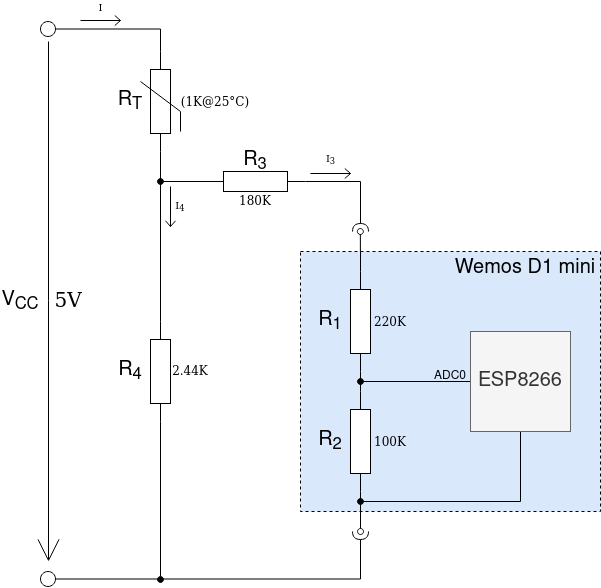

The diagram above was exported from draw.io. Its source (the exported page's mxGraphModel, read from the mxfile embedded in the PNG):
<mxGraphModel dx="1350" dy="1714" grid="1" gridSize="10" guides="1" tooltips="1" connect="1" arrows="1" fold="1" page="1" pageScale="1" pageWidth="1169" pageHeight="827" math="0" shadow="0">
  <root>
    <mxCell id="0" />
    <mxCell id="1" parent="0" />
    <mxCell id="2" value="" style="rounded=0;whiteSpace=wrap;html=1;fontSize=20;dashed=1;fillColor=#dae8fc;" vertex="1" parent="1">
      <mxGeometry x="540" y="-490" width="300" height="260" as="geometry" />
    </mxCell>
    <mxCell id="3" style="edgeStyle=orthogonalEdgeStyle;rounded=0;orthogonalLoop=1;jettySize=auto;html=1;exitX=1;exitY=0.5;exitDx=0;exitDy=0;exitPerimeter=0;endArrow=oval;endFill=1;" edge="1" source="5" parent="1">
      <mxGeometry relative="1" as="geometry">
        <mxPoint x="400" y="-162" as="targetPoint" />
      </mxGeometry>
    </mxCell>
    <mxCell id="4" style="edgeStyle=orthogonalEdgeStyle;rounded=0;orthogonalLoop=1;jettySize=auto;html=1;exitX=0;exitY=0.5;exitDx=0;exitDy=0;exitPerimeter=0;entryX=0;entryY=0.5;entryDx=0;entryDy=0;entryPerimeter=0;endArrow=none;endFill=0;" edge="1" source="5" parent="1">
      <mxGeometry relative="1" as="geometry">
        <mxPoint x="400" y="-590" as="targetPoint" />
      </mxGeometry>
    </mxCell>
    <mxCell id="5" value="" style="pointerEvents=1;verticalLabelPosition=bottom;shadow=0;dashed=0;align=center;html=1;verticalAlign=top;shape=mxgraph.electrical.resistors.resistor_1;rotation=90;" vertex="1" parent="1">
      <mxGeometry x="350" y="-380" width="100" height="20" as="geometry" />
    </mxCell>
    <mxCell id="6" style="edgeStyle=orthogonalEdgeStyle;rounded=0;orthogonalLoop=1;jettySize=auto;html=1;exitX=1;exitY=0.5;exitDx=0;exitDy=0;exitPerimeter=0;entryX=0;entryY=0.5;entryDx=0;entryDy=0;entryPerimeter=0;endArrow=none;endFill=0;" edge="1" source="8" target="10" parent="1">
      <mxGeometry relative="1" as="geometry" />
    </mxCell>
    <mxCell id="7" style="edgeStyle=orthogonalEdgeStyle;rounded=0;orthogonalLoop=1;jettySize=auto;html=1;exitX=0;exitY=0.5;exitDx=0;exitDy=0;exitPerimeter=0;startArrow=none;startFill=0;endArrow=oval;endFill=0;fontSize=12;" edge="1" source="8" parent="1">
      <mxGeometry relative="1" as="geometry">
        <mxPoint x="599.8571428571429" y="-510" as="targetPoint" />
      </mxGeometry>
    </mxCell>
    <mxCell id="8" value="" style="pointerEvents=1;verticalLabelPosition=bottom;shadow=0;dashed=0;align=center;html=1;verticalAlign=top;shape=mxgraph.electrical.resistors.resistor_1;rotation=90;" vertex="1" parent="1">
      <mxGeometry x="550" y="-430" width="100" height="20" as="geometry" />
    </mxCell>
    <mxCell id="9" style="edgeStyle=orthogonalEdgeStyle;rounded=0;orthogonalLoop=1;jettySize=auto;html=1;exitX=1;exitY=0.5;exitDx=0;exitDy=0;exitPerimeter=0;startArrow=none;startFill=0;endArrow=oval;endFill=0;fontSize=12;" edge="1" source="10" parent="1">
      <mxGeometry relative="1" as="geometry">
        <mxPoint x="600.0344827586207" y="-210" as="targetPoint" />
      </mxGeometry>
    </mxCell>
    <mxCell id="10" value="" style="pointerEvents=1;verticalLabelPosition=bottom;shadow=0;dashed=0;align=center;html=1;verticalAlign=top;shape=mxgraph.electrical.resistors.resistor_1;rotation=90;" vertex="1" parent="1">
      <mxGeometry x="550" y="-310" width="100" height="20" as="geometry" />
    </mxCell>
    <mxCell id="11" value="" style="verticalLabelPosition=bottom;shadow=0;dashed=0;align=center;html=1;verticalAlign=top;strokeWidth=1;shape=ellipse;perimeter=ellipsePerimeter;" vertex="1" parent="1">
      <mxGeometry x="280" y="-170" width="15" height="15" as="geometry" />
    </mxCell>
    <mxCell id="12" style="edgeStyle=orthogonalEdgeStyle;rounded=0;orthogonalLoop=1;jettySize=auto;html=1;exitX=1;exitY=0.5;exitDx=0;exitDy=0;entryX=1;entryY=0.5;entryDx=0;entryDy=0;entryPerimeter=0;endArrow=none;endFill=0;" edge="1" source="13" parent="1">
      <mxGeometry relative="1" as="geometry">
        <mxPoint x="400" y="-690" as="targetPoint" />
      </mxGeometry>
    </mxCell>
    <mxCell id="13" value="" style="verticalLabelPosition=bottom;shadow=0;dashed=0;align=center;html=1;verticalAlign=top;strokeWidth=1;shape=ellipse;perimeter=ellipsePerimeter;" vertex="1" parent="1">
      <mxGeometry x="280" y="-720" width="15" height="15" as="geometry" />
    </mxCell>
    <mxCell id="14" value="R&lt;sub&gt;T&lt;/sub&gt;" style="text;html=1;strokeColor=none;fillColor=none;align=center;verticalAlign=middle;whiteSpace=wrap;rounded=0;fontSize=20;fontFamily=Helvetica;" vertex="1" parent="1">
      <mxGeometry x="350" y="-650" width="40" height="20" as="geometry" />
    </mxCell>
    <mxCell id="15" value="&lt;font face=&quot;Verdana&quot;&gt;2.44K&lt;/font&gt;" style="text;html=1;strokeColor=none;fillColor=none;align=center;verticalAlign=middle;whiteSpace=wrap;rounded=0;fontFamily=Helvetica;" vertex="1" parent="1">
      <mxGeometry x="410" y="-380" width="40" height="20" as="geometry" />
    </mxCell>
    <mxCell id="16" value="220K" style="text;html=1;strokeColor=none;fillColor=none;align=center;verticalAlign=middle;whiteSpace=wrap;rounded=0;fontFamily=Verdana;" vertex="1" parent="1">
      <mxGeometry x="610" y="-430" width="40" height="20" as="geometry" />
    </mxCell>
    <mxCell id="17" value="100K" style="text;html=1;strokeColor=none;fillColor=none;align=center;verticalAlign=middle;whiteSpace=wrap;rounded=0;fontFamily=Verdana;" vertex="1" parent="1">
      <mxGeometry x="610" y="-310" width="40" height="20" as="geometry" />
    </mxCell>
    <mxCell id="18" value="" style="endArrow=open;html=1;strokeWidth=1;endFill=0;endSize=20;fontSize=20;" edge="1" parent="1">
      <mxGeometry width="100" relative="1" as="geometry">
        <mxPoint x="288" y="-700" as="sourcePoint" />
        <mxPoint x="288" y="-180" as="targetPoint" />
      </mxGeometry>
    </mxCell>
    <mxCell id="19" value="&lt;div&gt;V&lt;sub&gt;CC&lt;/sub&gt;&lt;/div&gt;" style="text;html=1;strokeColor=none;fillColor=none;align=center;verticalAlign=middle;whiteSpace=wrap;rounded=0;fontSize=20;" vertex="1" parent="1">
      <mxGeometry x="240" y="-450" width="40" height="20" as="geometry" />
    </mxCell>
    <mxCell id="20" style="edgeStyle=orthogonalEdgeStyle;rounded=0;orthogonalLoop=1;jettySize=auto;html=1;exitX=0;exitY=0.5;exitDx=0;exitDy=0;exitPerimeter=0;startArrow=none;startFill=0;endArrow=oval;endFill=1;fontSize=20;" edge="1" source="22" parent="1">
      <mxGeometry relative="1" as="geometry">
        <mxPoint x="400" y="-560" as="targetPoint" />
        <Array as="points">
          <mxPoint x="450" y="-560" />
          <mxPoint x="450" y="-560" />
        </Array>
      </mxGeometry>
    </mxCell>
    <mxCell id="21" style="edgeStyle=orthogonalEdgeStyle;rounded=0;orthogonalLoop=1;jettySize=auto;html=1;exitX=1;exitY=0.5;exitDx=0;exitDy=0;exitPerimeter=0;startArrow=none;startFill=0;endArrow=halfCircle;endFill=0;fontSize=12;" edge="1" source="22" parent="1">
      <mxGeometry relative="1" as="geometry">
        <mxPoint x="600" y="-510" as="targetPoint" />
      </mxGeometry>
    </mxCell>
    <mxCell id="22" value="" style="pointerEvents=1;verticalLabelPosition=bottom;shadow=0;dashed=0;align=center;html=1;verticalAlign=top;shape=mxgraph.electrical.resistors.resistor_1;rotation=0;" vertex="1" parent="1">
      <mxGeometry x="445" y="-570" width="100" height="20" as="geometry" />
    </mxCell>
    <mxCell id="23" value="&lt;font face=&quot;Verdana&quot;&gt;180K&lt;/font&gt;" style="text;html=1;strokeColor=none;fillColor=none;align=center;verticalAlign=middle;whiteSpace=wrap;rounded=0;fontFamily=Helvetica;" vertex="1" parent="1">
      <mxGeometry x="475" y="-550" width="40" height="20" as="geometry" />
    </mxCell>
    <mxCell id="24" style="edgeStyle=orthogonalEdgeStyle;rounded=0;orthogonalLoop=1;jettySize=auto;html=1;exitX=0;exitY=0.5;exitDx=0;exitDy=0;startArrow=none;startFill=0;endArrow=oval;endFill=1;fontSize=20;" edge="1" source="26" parent="1">
      <mxGeometry relative="1" as="geometry">
        <mxPoint x="600" y="-360" as="targetPoint" />
      </mxGeometry>
    </mxCell>
    <mxCell id="25" style="edgeStyle=orthogonalEdgeStyle;rounded=0;orthogonalLoop=1;jettySize=auto;html=1;startArrow=none;startFill=0;endArrow=oval;endFill=1;fontSize=12;" edge="1" source="26" parent="1">
      <mxGeometry relative="1" as="geometry">
        <mxPoint x="600" y="-240" as="targetPoint" />
        <Array as="points">
          <mxPoint x="760" y="-240" />
        </Array>
      </mxGeometry>
    </mxCell>
    <mxCell id="26" value="ESP8266" style="whiteSpace=wrap;html=1;aspect=fixed;fontSize=20;fillColor=#f5f5f5;strokeColor=#666666;fontColor=#333333;" vertex="1" parent="1">
      <mxGeometry x="710" y="-410" width="100" height="100" as="geometry" />
    </mxCell>
    <mxCell id="27" value="Wemos D1 mini" style="text;html=1;strokeColor=none;fillColor=none;align=center;verticalAlign=middle;whiteSpace=wrap;rounded=0;fontSize=20;" vertex="1" parent="1">
      <mxGeometry x="690" y="-483" width="150" height="20" as="geometry" />
    </mxCell>
    <mxCell id="28" value="ADC0" style="text;html=1;strokeColor=none;fillColor=none;align=center;verticalAlign=middle;whiteSpace=wrap;rounded=0;fontSize=12;" vertex="1" parent="1">
      <mxGeometry x="670" y="-370" width="40" height="10" as="geometry" />
    </mxCell>
    <mxCell id="29" style="edgeStyle=orthogonalEdgeStyle;rounded=0;orthogonalLoop=1;jettySize=auto;html=1;exitX=1;exitY=0.5;exitDx=0;exitDy=0;startArrow=none;startFill=0;endArrow=halfCircle;endFill=0;fontSize=12;" edge="1" source="11" parent="1">
      <mxGeometry relative="1" as="geometry">
        <mxPoint x="600" y="-210" as="targetPoint" />
        <mxPoint x="555" y="-549.9999999999999" as="sourcePoint" />
      </mxGeometry>
    </mxCell>
    <mxCell id="30" value="(1K@25°C)" style="text;html=1;strokeColor=none;fillColor=none;align=center;verticalAlign=middle;whiteSpace=wrap;rounded=0;fontSize=12;fontFamily=Verdana;" vertex="1" parent="1">
      <mxGeometry x="435" y="-650" width="40" height="20" as="geometry" />
    </mxCell>
    <mxCell id="31" value="" style="pointerEvents=1;verticalLabelPosition=bottom;shadow=0;dashed=0;align=center;html=1;verticalAlign=top;shape=mxgraph.electrical.resistors.resistor_1;strokeColor=#000000;fontSize=12;rotation=-90;" vertex="1" parent="1">
      <mxGeometry x="350" y="-650" width="100" height="20" as="geometry" />
    </mxCell>
    <mxCell id="32" value="" style="endArrow=none;html=1;fontSize=12;" edge="1" parent="1">
      <mxGeometry width="50" height="50" relative="1" as="geometry">
        <mxPoint x="380" y="-660" as="sourcePoint" />
        <mxPoint x="420" y="-630" as="targetPoint" />
      </mxGeometry>
    </mxCell>
    <mxCell id="33" value="" style="endArrow=none;html=1;fontSize=12;" edge="1" parent="1">
      <mxGeometry width="50" height="50" relative="1" as="geometry">
        <mxPoint x="420" y="-610" as="sourcePoint" />
        <mxPoint x="420" y="-630" as="targetPoint" />
      </mxGeometry>
    </mxCell>
    <mxCell id="34" value="I&lt;sub&gt;3&lt;/sub&gt;" style="verticalLabelPosition=top;verticalAlign=bottom;shape=mxgraph.electrical.signal_sources.current_flow;shadow=0;dashed=0;align=center;strokeWidth=1;fontSize=10;html=1;fontFamily=Verdana;" vertex="1" parent="1">
      <mxGeometry x="550" y="-573" width="40" height="10" as="geometry" />
    </mxCell>
    <mxCell id="35" value="&lt;font style=&quot;font-size: 20px&quot;&gt;R&lt;sub&gt;3&lt;/sub&gt;&lt;/font&gt;" style="text;html=1;strokeColor=none;fillColor=none;align=center;verticalAlign=middle;whiteSpace=wrap;rounded=0;fontFamily=Helvetica;" vertex="1" parent="1">
      <mxGeometry x="475" y="-590" width="40" height="20" as="geometry" />
    </mxCell>
    <mxCell id="36" value="&lt;font style=&quot;font-size: 20px&quot;&gt;R&lt;sub&gt;4&lt;/sub&gt;&lt;/font&gt;" style="text;html=1;strokeColor=none;fillColor=none;align=center;verticalAlign=middle;whiteSpace=wrap;rounded=0;fontFamily=Helvetica;" vertex="1" parent="1">
      <mxGeometry x="350" y="-380" width="40" height="20" as="geometry" />
    </mxCell>
    <mxCell id="37" value="&lt;div&gt;I&lt;br&gt;&lt;/div&gt;" style="verticalLabelPosition=top;verticalAlign=bottom;shape=mxgraph.electrical.signal_sources.current_flow;shadow=0;dashed=0;align=center;strokeWidth=1;fontSize=10;html=1;fontFamily=Verdana;" vertex="1" parent="1">
      <mxGeometry x="320" y="-726" width="40" height="10" as="geometry" />
    </mxCell>
    <mxCell id="38" value="&lt;font style=&quot;font-size: 20px&quot;&gt;R&lt;sub&gt;1&lt;/sub&gt;&lt;/font&gt;" style="text;html=1;strokeColor=none;fillColor=none;align=center;verticalAlign=middle;whiteSpace=wrap;rounded=0;fontFamily=Helvetica;" vertex="1" parent="1">
      <mxGeometry x="550" y="-430" width="40" height="20" as="geometry" />
    </mxCell>
    <mxCell id="39" value="&lt;font style=&quot;font-size: 20px&quot;&gt;R&lt;sub&gt;2&lt;/sub&gt;&lt;/font&gt;" style="text;html=1;strokeColor=none;fillColor=none;align=center;verticalAlign=middle;whiteSpace=wrap;rounded=0;fontFamily=Helvetica;" vertex="1" parent="1">
      <mxGeometry x="550" y="-310" width="40" height="20" as="geometry" />
    </mxCell>
    <mxCell id="40" value="" style="verticalLabelPosition=top;verticalAlign=bottom;shape=mxgraph.electrical.signal_sources.current_flow;shadow=0;dashed=0;align=center;strokeWidth=1;fontSize=10;html=1;fontFamily=Verdana;rotation=90;" vertex="1" parent="1">
      <mxGeometry x="390" y="-540" width="40" height="10" as="geometry" />
    </mxCell>
    <mxCell id="41" value="I&lt;sub&gt;4&lt;/sub&gt;" style="text;html=1;strokeColor=none;fillColor=none;align=center;verticalAlign=middle;whiteSpace=wrap;rounded=0;fontFamily=Verdana;fontSize=10;" vertex="1" parent="1">
      <mxGeometry x="410" y="-545" width="20" height="20" as="geometry" />
    </mxCell>
    <mxCell id="42" value="&lt;div&gt;5V&lt;/div&gt;" style="text;html=1;strokeColor=none;fillColor=none;align=center;verticalAlign=middle;whiteSpace=wrap;rounded=0;fontSize=20;fontFamily=Verdana;" vertex="1" parent="1">
      <mxGeometry x="288" y="-452" width="40" height="20" as="geometry" />
    </mxCell>
  </root>
</mxGraphModel>